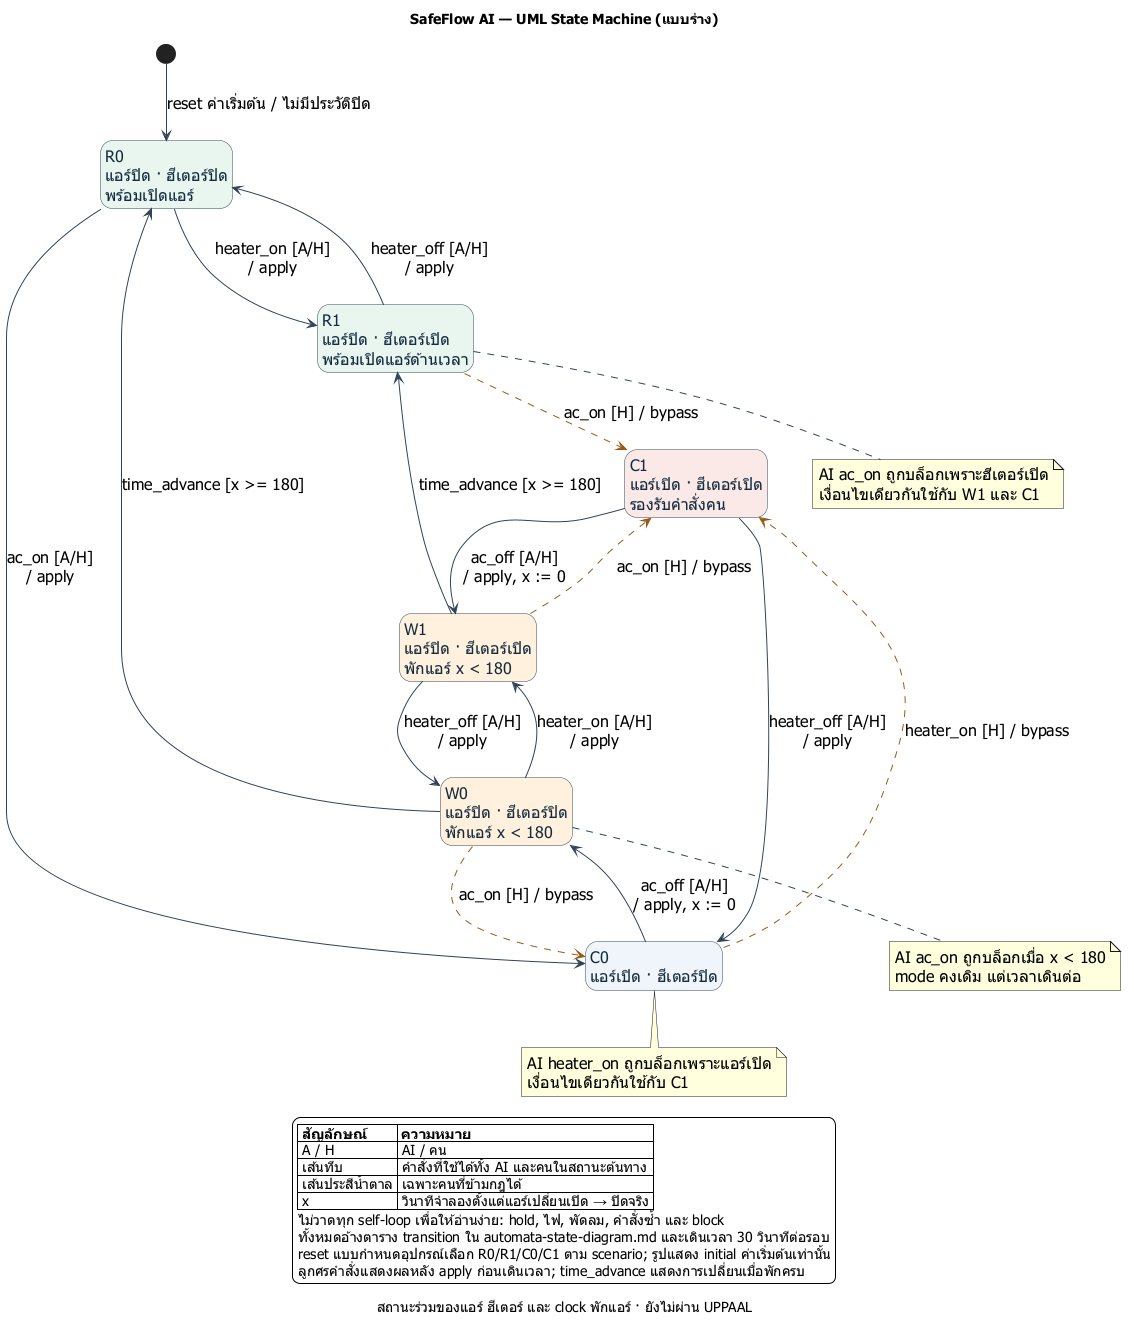

The diagram above was rendered by PlantUML. Its source (embedded in the PNG):
@startuml safeflow-states
title SafeFlow AI — UML State Machine (แบบร่าง)
caption สถานะร่วมของแอร์ ฮีเตอร์ และ clock พักแอร์ · ยังไม่ผ่าน UPPAAL
top to bottom direction
skinparam defaultFontName Tahoma
skinparam defaultFontSize 16
skinparam backgroundColor #FFFFFF
skinparam shadowing false
skinparam nodesep 45
skinparam ranksep 55
skinparam ArrowColor #304457
skinparam state {
  BackgroundColor #EFF5FA
  BorderColor #304457
  FontColor #152D40
}
hide empty description

state "R0\nแอร์ปิด · ฮีเตอร์ปิด\nพร้อมเปิดแอร์" as R0 #E8F5EF
state "R1\nแอร์ปิด · ฮีเตอร์เปิด\nพร้อมเปิดแอร์ด้านเวลา" as R1 #E8F5EF
state "W0\nแอร์ปิด · ฮีเตอร์ปิด\nพักแอร์ x < 180" as W0 #FFF1DC
state "W1\nแอร์ปิด · ฮีเตอร์เปิด\nพักแอร์ x < 180" as W1 #FFF1DC
state "C0\nแอร์เปิด · ฮีเตอร์ปิด" as C0
state "C1\nแอร์เปิด · ฮีเตอร์เปิด\nรองรับคำสั่งคน" as C1 #FBE9E7

[*] --> R0 : reset ค่าเริ่มต้น / ไม่มีประวัติปิด

' Transition notation: event [guard] / effect.
' A = AI, H = human. Solid arrows are available to either source.
R0 --> R1 : heater_on [A/H]\n/ apply
R1 --> R0 : heater_off [A/H]\n/ apply
W0 --> W1 : heater_on [A/H]\n/ apply
W1 --> W0 : heater_off [A/H]\n/ apply
C1 --> C0 : heater_off [A/H]\n/ apply

R0 --> C0 : ac_on [A/H]\n/ apply
C0 --> W0 : ac_off [A/H]\n/ apply, x := 0
C1 --> W1 : ac_off [A/H]\n/ apply, x := 0
W0 --> R0 : time_advance [x >= 180]
W1 --> R1 : time_advance [x >= 180]

' Human-only transitions explicitly bypass conflict and/or cooldown.
W0 -[#975B14,dashed]-> C0 : ac_on [H] / bypass
R1 -[#975B14,dashed]-> C1 : ac_on [H] / bypass
W1 -[#975B14,dashed]-> C1 : ac_on [H] / bypass
C0 -[#975B14,dashed]-> C1 : heater_on [H] / bypass

note bottom of W0
  AI ac_on ถูกบล็อกเมื่อ x < 180
  mode คงเดิม แต่เวลาเดินต่อ
end note
note bottom of R1
  AI ac_on ถูกบล็อกเพราะฮีเตอร์เปิด
  เงื่อนไขเดียวกันใช้กับ W1 และ C1
end note
note bottom of C0
  AI heater_on ถูกบล็อกเพราะแอร์เปิด
  เงื่อนไขเดียวกันใช้กับ C1
end note

legend bottom
  |= สัญลักษณ์ |= ความหมาย |
  | A / H | AI / คน |
  | เส้นทึบ | คำสั่งที่ใช้ได้ทั้ง AI และคนในสถานะต้นทาง |
  | เส้นประสีน้ำตาล | เฉพาะคนที่ข้ามกฎได้ |
  | x | วินาทีจำลองตั้งแต่แอร์เปลี่ยนเปิด → ปิดจริง |
  ไม่วาดทุก self-loop เพื่อให้อ่านง่าย: hold, ไฟ, พัดลม, คำสั่งซ้ำ และ block
  ทั้งหมดอ้างตาราง transition ใน automata-state-diagram.md และเดินเวลา 30 วินาทีต่อรอบ
  reset แบบกำหนดอุปกรณ์เลือก R0/R1/C0/C1 ตาม scenario; รูปแสดง initial ค่าเริ่มต้นเท่านั้น
  ลูกศรคำสั่งแสดงผลหลัง apply ก่อนเดินเวลา; time_advance แสดงการเปลี่ยนเมื่อพักครบ
endlegend
@enduml